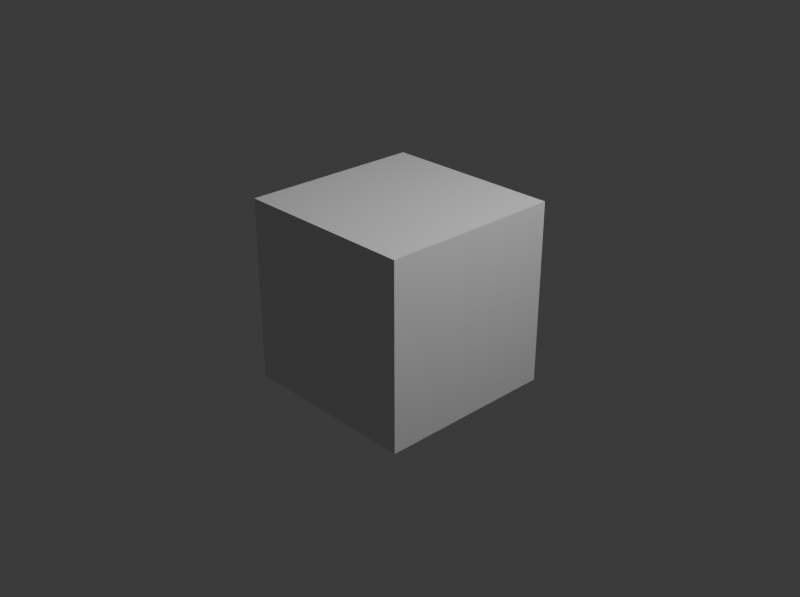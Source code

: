 # Source: sprite_edit.blend  (saved by Blender 5.1.30; exported with 4.5.12 LTS)
import bpy
from mathutils import Matrix  # noqa: F401  (used for matrix-valued properties, if any)

bpy.ops.wm.read_factory_settings(use_empty=True)
scene = bpy.context.scene
scene.name = 'Scene'

# ---- collections
col_collection = bpy.data.collections.new('Collection'); scene.collection.children.link(col_collection)

# ---- materials (node trees are filled in below, after node groups)
mat_material = bpy.data.materials.new('Material')
mat_material.alpha_threshold = 0.0
mat_material.use_backface_culling_lightprobe_volume = False
mat_material.roughness = 0.5
mat_material.line_color = (0.0, 0.0, 0.0, 1.0)

# ---- material node trees
mat_material.use_nodes = True; mat_material.node_tree.nodes.clear()
_N = mat_material.node_tree.nodes; _L = mat_material.node_tree.links
n0 = _N.new('ShaderNodeOutputMaterial'); n0.name = 'Material Output'; n0.location = (200, 100)
n1 = _N.new('ShaderNodeBsdfPrincipled'); n1.name = 'Principled BSDF'; n1.location = (-200, 100)
_L.new(n1.outputs[0], n0.inputs[0])
n0.is_active_output = True

# ---- world
world_world = bpy.data.worlds.new('World'); scene.world = world_world
world_world.use_nodes = True; world_world.node_tree.nodes.clear()
_N = world_world.node_tree.nodes; _L = world_world.node_tree.links
n0 = _N.new('ShaderNodeOutputWorld'); n0.name = 'World Output'; n0.location = (200, 100)
n1 = _N.new('ShaderNodeBackground'); n1.name = 'Background'; n1.location = (-200, 100)
n1.inputs[0].default_value = (0.05088, 0.05088, 0.05088, 1.0)
_L.new(n1.outputs[0], n0.inputs[0])
n0.is_active_output = True
world_world.color = (0.05088, 0.05088, 0.05088)
world_world.sun_shadow_jitter_overblur = 0.0

# ---- cameras
cam_camera = bpy.data.cameras.new('Camera')
cam_camera.clip_end = 100.0
cam_camera.ortho_scale = 7.314

# ---- lights
light_light = bpy.data.lights.new('Light', 'POINT')
light_light.energy = 1000.0
light_light.shadow_soft_size = 0.1

# ---- meshes
me_cube = bpy.data.meshes.new('Cube')
me_cube.from_pydata([(1.0, 1.0, 1.0), (1.0, 1.0, -1.0), (1.0, -1.0, 1.0), (1.0, -1.0, -1.0), (-1.0, 1.0, 1.0), (-1.0, 1.0, -1.0), (-1.0, -1.0, 1.0), (-1.0, -1.0, -1.0)], [], [(0, 4, 6, 2), (3, 2, 6, 7), (7, 6, 4, 5), (5, 1, 3, 7), (1, 0, 2, 3), (5, 4, 0, 1)])
_uv = me_cube.uv_layers.new(name='UVMap')
_uv.uv.foreach_set('vector', [0.625, 0.5, 0.875, 0.5, 0.875, 0.75, 0.625, 0.75, 0.375, 0.75, 0.625, 0.75, 0.625, 1.0, 0.375, 1.0, 0.375, 0.0, 0.625, 0.0, 0.625, 0.25, 0.375, 0.25, 0.125, 0.5, 0.375, 0.5, 0.375, 0.75, 0.125, 0.75, 0.375, 0.5, 0.625, 0.5, 0.625, 0.75, 0.375, 0.75, 0.375, 0.25, 0.625, 0.25, 0.625, 0.5, 0.375, 0.5])
me_cube.materials.append(mat_material)
me_cube.use_mirror_vertex_groups = False
me_cube.update()

# ---- objects
ob_cube = bpy.data.objects.new('Cube', me_cube)
ob_light = bpy.data.objects.new('Light', light_light)
ob_camera = bpy.data.objects.new('Camera', cam_camera)

# ---- transforms, parenting, visibility, modifiers, constraints
ob_cube.location = (0.0, 0.0, 0.0)
ob_cube.lock_rotations_4d = False
ob_cube.empty_display_type = 'ARROWS'
ob_cube.lineart.crease_threshold = 0.0
ob_light.location = (4.076, 1.005, 5.904)
ob_light.rotation_euler = (0.6503, 0.05522, 1.866)
ob_light.lock_rotations_4d = False
ob_light.empty_display_type = 'ARROWS'
ob_light.color = (0.0, 0.0, 0.0, 0.0)
ob_light.lineart.crease_threshold = 0.0
ob_camera.location = (7.359, -6.926, 4.958)
ob_camera.rotation_euler = (1.109, 0.0, 0.8149)
ob_camera.lock_rotations_4d = False
ob_camera.empty_display_type = 'ARROWS'
ob_camera.color = (0.0, 0.0, 0.0, 0.0)
ob_camera.display_type = 'WIRE'
ob_camera.lineart.crease_threshold = 0.0

# ---- collection membership
col_collection.objects.link(ob_cube)
col_collection.objects.link(ob_light)
col_collection.objects.link(ob_camera)

# ---- scene / render settings (as saved in the file)
scene.camera = ob_camera
scene.frame_start = 1; scene.frame_end = 250; scene.frame_set(49)
scene.render.engine = 'BLENDER_EEVEE_NEXT'
scene.render.resolution_x = 1200
scene.render.resolution_y = 896
scene.render.bake_bias = 0.0
scene.render.bake_samples = 0
scene.cycles.sampling_pattern = 'TABULATED_SOBOL'
scene.eevee.use_volume_custom_range = False
bpy.context.view_layer.update()

